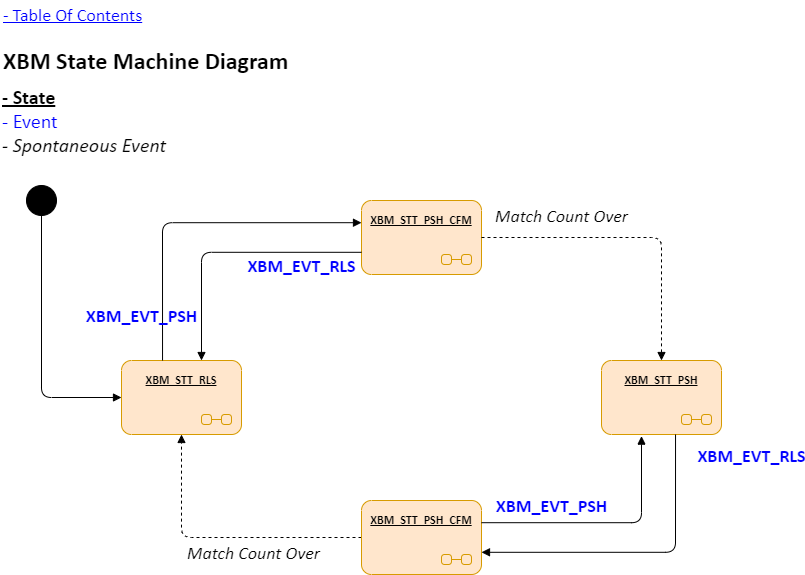

The diagram above was exported from draw.io. Its source (the exported page's mxGraphModel, read from the mxfile embedded in the PNG):
<mxGraphModel dx="1674" dy="844" grid="1" gridSize="10" guides="1" tooltips="1" connect="1" arrows="1" fold="1" page="1" pageScale="1" pageWidth="1169" pageHeight="827" math="0" shadow="0">
  <root>
    <mxCell id="3w9IU9XVtvx90uIWh0Js-0" />
    <mxCell id="3w9IU9XVtvx90uIWh0Js-1" parent="3w9IU9XVtvx90uIWh0Js-0" />
    <mxCell id="3w9IU9XVtvx90uIWh0Js-9" value="&lt;span style=&quot;font-size: 18px;&quot;&gt;Match Count Over&lt;/span&gt;" style="html=1;verticalAlign=bottom;labelBackgroundColor=none;endArrow=block;endFill=1;dashed=1;exitX=0;exitY=0.5;exitDx=0;exitDy=0;edgeStyle=elbowEdgeStyle;fontStyle=2;fontFamily=Calibri;fontSize=20;entryX=0.5;entryY=1;entryDx=0;entryDy=0;" parent="3w9IU9XVtvx90uIWh0Js-1" source="1kznORnmyhbrxkDLN7LS-7" target="1kznORnmyhbrxkDLN7LS-8" edge="1">
      <mxGeometry x="-0.2381" y="30" width="160" relative="1" as="geometry">
        <mxPoint x="-50" y="-70" as="sourcePoint" />
        <mxPoint x="-180" y="120" as="targetPoint" />
        <Array as="points">
          <mxPoint x="220" y="480" />
        </Array>
        <mxPoint as="offset" />
      </mxGeometry>
    </mxCell>
    <mxCell id="3w9IU9XVtvx90uIWh0Js-13" value="&lt;div style=&quot;font-size: 20px;&quot;&gt;&lt;b style=&quot;font-size: 20px;&quot;&gt;&lt;u style=&quot;font-size: 20px;&quot;&gt;- State&lt;/u&gt;&lt;/b&gt;&lt;/div&gt;&lt;font color=&quot;#0000ff&quot; style=&quot;font-size: 20px;&quot;&gt;- Event&lt;/font&gt;&lt;div style=&quot;font-size: 20px;&quot;&gt;&lt;i style=&quot;font-size: 20px;&quot;&gt;- Spontaneous Event&lt;/i&gt;&lt;/div&gt;" style="text;html=1;align=left;verticalAlign=middle;whiteSpace=wrap;rounded=0;fontFamily=Calibri;fontSize=20;" parent="3w9IU9XVtvx90uIWh0Js-1" vertex="1">
      <mxGeometry x="39" y="80" width="221" height="80" as="geometry" />
    </mxCell>
    <mxCell id="3w9IU9XVtvx90uIWh0Js-14" value="&lt;h1 style=&quot;margin-top: 0px;&quot;&gt;XBM State Machine Diagram&lt;/h1&gt;" style="text;html=1;whiteSpace=wrap;overflow=hidden;rounded=0;fontFamily=Calibri;" parent="3w9IU9XVtvx90uIWh0Js-1" vertex="1">
      <mxGeometry x="40" y="40" width="420" height="50" as="geometry" />
    </mxCell>
    <UserObject label="- Table Of Contents" link="data:page/id,uyasw3Yiyek08_nCWmJ0" id="3w9IU9XVtvx90uIWh0Js-15">
      <mxCell style="text;html=1;align=left;verticalAlign=middle;whiteSpace=wrap;rounded=0;fontStyle=4;fontFamily=Calibri;fontSize=18;fontColor=#0000FF;" parent="3w9IU9XVtvx90uIWh0Js-1" vertex="1">
        <mxGeometry x="40" width="240" height="30" as="geometry" />
      </mxCell>
    </UserObject>
    <UserObject label="&lt;span style=&quot;font-size: 12px; text-align: left; text-wrap: nowrap;&quot;&gt;XBM_STT_PSH_CFM&lt;/span&gt;" link="data:page/id,orFkOU8U0zL_MudSWksD" id="1kznORnmyhbrxkDLN7LS-6">
      <mxCell style="shape=umlState;rounded=1;verticalAlign=top;spacingTop=5;umlStateSymbol=collapseState;absoluteArcSize=1;arcSize=10;html=1;whiteSpace=wrap;fontFamily=Calibri;fontSize=13;fontStyle=5;fillColor=#ffe6cc;strokeColor=#d79b00;" parent="3w9IU9XVtvx90uIWh0Js-1" vertex="1">
        <mxGeometry x="400" y="200" width="120" height="74" as="geometry" />
      </mxCell>
    </UserObject>
    <UserObject label="&lt;span style=&quot;font-size: 12px; text-align: left; text-wrap: nowrap;&quot;&gt;XBM_STT_PSH_CFM&lt;/span&gt;" link="data:page/id,orFkOU8U0zL_MudSWksD" id="1kznORnmyhbrxkDLN7LS-7">
      <mxCell style="shape=umlState;rounded=1;verticalAlign=top;spacingTop=5;umlStateSymbol=collapseState;absoluteArcSize=1;arcSize=10;html=1;whiteSpace=wrap;fontFamily=Calibri;fontSize=13;fontStyle=5;fillColor=#ffe6cc;strokeColor=#d79b00;" parent="3w9IU9XVtvx90uIWh0Js-1" vertex="1">
        <mxGeometry x="400" y="500" width="120" height="74" as="geometry" />
      </mxCell>
    </UserObject>
    <UserObject label="&lt;span style=&quot;font-size: 12px; text-align: left; text-wrap: nowrap;&quot;&gt;XBM_STT_RLS&lt;/span&gt;" link="data:page/id,orFkOU8U0zL_MudSWksD" id="1kznORnmyhbrxkDLN7LS-8">
      <mxCell style="shape=umlState;rounded=1;verticalAlign=top;spacingTop=5;umlStateSymbol=collapseState;absoluteArcSize=1;arcSize=10;html=1;whiteSpace=wrap;fontFamily=Calibri;fontSize=13;fontStyle=5;fillColor=#ffe6cc;strokeColor=#d79b00;" parent="3w9IU9XVtvx90uIWh0Js-1" vertex="1">
        <mxGeometry x="160" y="360" width="120" height="74" as="geometry" />
      </mxCell>
    </UserObject>
    <UserObject label="&lt;span style=&quot;font-size: 12px; text-align: left; text-wrap: nowrap;&quot;&gt;XBM_STT_PSH&lt;/span&gt;" link="data:page/id,orFkOU8U0zL_MudSWksD" id="1kznORnmyhbrxkDLN7LS-9">
      <mxCell style="shape=umlState;rounded=1;verticalAlign=top;spacingTop=5;umlStateSymbol=collapseState;absoluteArcSize=1;arcSize=10;html=1;whiteSpace=wrap;fontFamily=Calibri;fontSize=13;fontStyle=5;fillColor=#ffe6cc;strokeColor=#d79b00;" parent="3w9IU9XVtvx90uIWh0Js-1" vertex="1">
        <mxGeometry x="640" y="360" width="120" height="74" as="geometry" />
      </mxCell>
    </UserObject>
    <mxCell id="aD-WV14R72yxFndbNCjw-0" value="&lt;span style=&quot;text-align: left;&quot;&gt;&lt;font style=&quot;font-size: 18px;&quot;&gt;&lt;b&gt;XBM_EVT_RLS&lt;/b&gt;&lt;/font&gt;&lt;/span&gt;" style="html=1;verticalAlign=bottom;labelBackgroundColor=none;endArrow=block;endFill=1;exitX=0;exitY=0.7;exitDx=0;exitDy=0;entryX=0.667;entryY=0;entryDx=0;entryDy=0;edgeStyle=elbowEdgeStyle;fontColor=#0000FF;fontFamily=Calibri;fontSize=20;entryPerimeter=0;" parent="3w9IU9XVtvx90uIWh0Js-1" source="1kznORnmyhbrxkDLN7LS-6" target="1kznORnmyhbrxkDLN7LS-8" edge="1">
      <mxGeometry x="-0.5526" y="28" width="160" relative="1" as="geometry">
        <mxPoint x="-30" y="-34" as="sourcePoint" />
        <mxPoint x="-160" y="30" as="targetPoint" />
        <Array as="points">
          <mxPoint x="240" y="310" />
        </Array>
        <mxPoint as="offset" />
      </mxGeometry>
    </mxCell>
    <mxCell id="aD-WV14R72yxFndbNCjw-1" value="&lt;span style=&quot;text-align: left;&quot;&gt;&lt;font style=&quot;font-size: 18px;&quot;&gt;&lt;b&gt;XBM_EVT_PSH&lt;/b&gt;&lt;/font&gt;&lt;/span&gt;" style="html=1;verticalAlign=bottom;labelBackgroundColor=none;endArrow=block;endFill=1;entryX=0;entryY=0.3;entryDx=0;entryDy=0;edgeStyle=elbowEdgeStyle;fontColor=#0000FF;fontFamily=Calibri;fontSize=20;exitX=0.342;exitY=0;exitDx=0;exitDy=0;exitPerimeter=0;" parent="3w9IU9XVtvx90uIWh0Js-1" source="1kznORnmyhbrxkDLN7LS-8" target="1kznORnmyhbrxkDLN7LS-6" edge="1">
      <mxGeometry x="-0.8216" y="21" width="160" relative="1" as="geometry">
        <mxPoint x="-197" y="30" as="sourcePoint" />
        <mxPoint x="-30" y="-71" as="targetPoint" />
        <Array as="points">
          <mxPoint x="201" y="290" />
        </Array>
        <mxPoint as="offset" />
      </mxGeometry>
    </mxCell>
    <mxCell id="aD-WV14R72yxFndbNCjw-2" value="&lt;span style=&quot;font-size: 18px;&quot;&gt;Match Count Over&lt;/span&gt;" style="html=1;verticalAlign=bottom;labelBackgroundColor=none;endArrow=block;endFill=1;dashed=1;exitX=1;exitY=0.5;exitDx=0;exitDy=0;edgeStyle=elbowEdgeStyle;fontStyle=2;fontFamily=Calibri;fontSize=20;entryX=0.5;entryY=0;entryDx=0;entryDy=0;" parent="3w9IU9XVtvx90uIWh0Js-1" source="1kznORnmyhbrxkDLN7LS-6" target="1kznORnmyhbrxkDLN7LS-9" edge="1">
      <mxGeometry x="-0.4719" y="7" width="160" relative="1" as="geometry">
        <mxPoint x="410" y="547" as="sourcePoint" />
        <mxPoint x="230" y="444" as="targetPoint" />
        <Array as="points">
          <mxPoint x="700" y="300" />
        </Array>
        <mxPoint as="offset" />
      </mxGeometry>
    </mxCell>
    <mxCell id="aD-WV14R72yxFndbNCjw-3" value="&lt;span style=&quot;text-align: left;&quot;&gt;&lt;font style=&quot;font-size: 18px;&quot;&gt;&lt;b&gt;XBM_EVT_PSH&lt;/b&gt;&lt;/font&gt;&lt;/span&gt;" style="html=1;verticalAlign=bottom;labelBackgroundColor=none;endArrow=block;endFill=1;entryX=0.328;entryY=1.022;entryDx=0;entryDy=0;edgeStyle=elbowEdgeStyle;fontColor=#0000FF;fontFamily=Calibri;fontSize=20;exitX=1;exitY=0.3;exitDx=0;exitDy=0;entryPerimeter=0;" parent="3w9IU9XVtvx90uIWh0Js-1" source="1kznORnmyhbrxkDLN7LS-7" target="1kznORnmyhbrxkDLN7LS-9" edge="1">
      <mxGeometry x="-0.4337" y="2" width="160" relative="1" as="geometry">
        <mxPoint x="211" y="370" as="sourcePoint" />
        <mxPoint x="410" y="232" as="targetPoint" />
        <Array as="points">
          <mxPoint x="680" y="480" />
        </Array>
        <mxPoint as="offset" />
      </mxGeometry>
    </mxCell>
    <mxCell id="aD-WV14R72yxFndbNCjw-4" value="&lt;span style=&quot;text-align: left;&quot;&gt;&lt;font style=&quot;font-size: 18px;&quot;&gt;&lt;b&gt;XBM_EVT_RLS&lt;/b&gt;&lt;/font&gt;&lt;/span&gt;" style="html=1;verticalAlign=bottom;labelBackgroundColor=none;endArrow=block;endFill=1;exitX=0.617;exitY=1;exitDx=0;exitDy=0;entryX=1;entryY=0.7;entryDx=0;entryDy=0;edgeStyle=elbowEdgeStyle;fontColor=#0000FF;fontFamily=Calibri;fontSize=20;exitPerimeter=0;" parent="3w9IU9XVtvx90uIWh0Js-1" source="1kznORnmyhbrxkDLN7LS-9" target="1kznORnmyhbrxkDLN7LS-7" edge="1">
      <mxGeometry x="-0.7689" y="76" width="160" relative="1" as="geometry">
        <mxPoint x="410" y="262" as="sourcePoint" />
        <mxPoint x="250" y="370" as="targetPoint" />
        <Array as="points">
          <mxPoint x="714" y="500" />
        </Array>
        <mxPoint as="offset" />
      </mxGeometry>
    </mxCell>
    <mxCell id="vgJSdPvk3OyNpmAZL3X9-1" value="" style="ellipse;fillColor=strokeColor;html=1;" parent="3w9IU9XVtvx90uIWh0Js-1" vertex="1">
      <mxGeometry x="65" y="185" width="30" height="30" as="geometry" />
    </mxCell>
    <mxCell id="vgJSdPvk3OyNpmAZL3X9-3" value="" style="html=1;verticalAlign=bottom;labelBackgroundColor=none;endArrow=block;endFill=1;entryX=0;entryY=0.5;entryDx=0;entryDy=0;edgeStyle=elbowEdgeStyle;fontColor=#0000FF;fontFamily=Calibri;fontSize=20;exitX=0.5;exitY=1;exitDx=0;exitDy=0;" parent="3w9IU9XVtvx90uIWh0Js-1" source="vgJSdPvk3OyNpmAZL3X9-1" target="1kznORnmyhbrxkDLN7LS-8" edge="1">
      <mxGeometry x="-0.881" y="61" width="160" relative="1" as="geometry">
        <mxPoint x="810" y="712" as="sourcePoint" />
        <mxPoint x="1009" y="574" as="targetPoint" />
        <Array as="points">
          <mxPoint x="80" y="380" />
        </Array>
        <mxPoint as="offset" />
      </mxGeometry>
    </mxCell>
  </root>
</mxGraphModel>